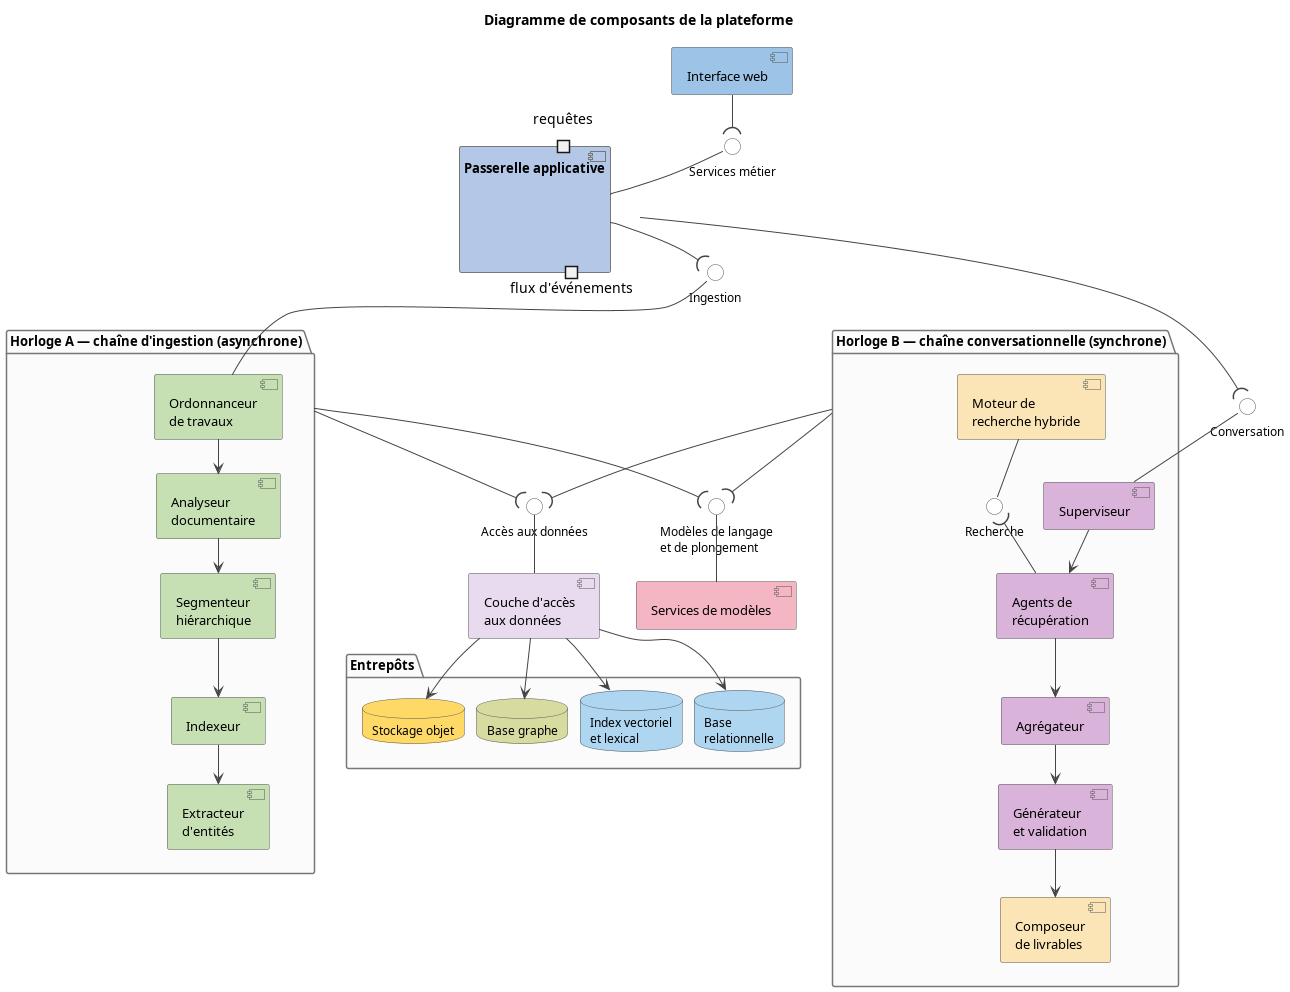

The diagram above was rendered by PlantUML. Its source (embedded in the PNG):
@startuml composants
' =============================================================================
' Diagramme de composants UML — vocabulaire générique (mémoire, méthodologie)
' Notation : composants, ports, interfaces fournies (lollipop) et requises
' (socket), connecteurs d'assemblage. Les deux chaînes de traitement partagent
' la couche d'accès aux données et les services de modèles.
' =============================================================================
skinparam backgroundColor white
skinparam defaultFontName "Latin Modern Roman"
skinparam defaultFontColor black
skinparam defaultFontSize 14
skinparam shadowing false
skinparam roundCorner 4
skinparam ArrowColor #444444
skinparam ArrowFontSize 12
skinparam componentStyle uml2
skinparam nodesep 12
skinparam ranksep 22

skinparam component {
  BorderColor #555555
  FontSize 13
}
skinparam interface {
  BackgroundColor #FFFFFF
  BorderColor #555555
  FontSize 12
}
skinparam package {
  BorderColor #777777
  BackgroundColor #FBFBFB
  FontSize 13
  FontStyle bold
}
skinparam database {
  BorderColor #555555
  FontSize 12
}

title Diagramme de composants de la plateforme

' ------------------------------------------------------------------ client
component "Interface web" as UI #9DC3E6

interface "Services métier" as I_METIER

' -------------------------------------------------------------- passerelle
component "Passerelle applicative" as GW #B4C7E7 {
  portin "requêtes" as p_req
  portout "flux d'événements" as p_evt
}

interface "Ingestion" as I_ING
interface "Conversation" as I_CONV

' --------------------------------------------------- horloge A (ingestion)
package "Horloge A — chaîne d'ingestion (asynchrone)" as PA {
  component "Ordonnanceur\nde travaux" as SCHED #C6E0B4
  component "Analyseur\ndocumentaire" as PARSE #C6E0B4
  component "Segmenteur\nhiérarchique" as CHUNK #C6E0B4
  component "Indexeur" as INDEX #C6E0B4
  component "Extracteur\nd'entités" as ENT #C6E0B4

  SCHED -down-> PARSE
  PARSE -down-> CHUNK
  CHUNK -down-> INDEX
  INDEX -down-> ENT
}

' ----------------------------------------------- horloge B (conversation)
package "Horloge B — chaîne conversationnelle (synchrone)" as PB {
  component "Superviseur" as SUP #D9B3D9
  component "Agents de\nrécupération" as AGENTS #D9B3D9
  component "Moteur de\nrecherche hybride" as SEARCH #FBE5B6
  component "Agrégateur" as AGG #D9B3D9
  component "Générateur\net validation" as GEN #D9B3D9
  component "Composeur\nde livrables" as EXPORT #FBE5B6

  interface "Recherche" as I_SEARCH

  SUP -down-> AGENTS
  AGENTS -down-> AGG
  AGG -down-> GEN
  GEN -down-> EXPORT
}

' ------------------------------------------------------ services partagés
interface "Accès aux données" as I_DATA
component "Couche d'accès\naux données" as DAO #E8DAEF

interface "Modèles de langage\net de plongement" as I_MODEL
component "Services de modèles" as MODELS #F4B6C2

' -------------------------------------------------------------- entrepôts
package "Entrepôts" as PP {
  database "Base\nrelationnelle" as DB_REL #AED6F1
  database "Index vectoriel\net lexical" as DB_VEC #AED6F1
  database "Base graphe" as DB_GR #D7DBA0
  database "Stockage objet" as DB_OBJ #FFD966
}

' ------------------------------------------------------------- assemblages
UI -down-( I_METIER
I_METIER -down- GW

GW -down-( I_ING
I_ING -down- SCHED
GW -down-( I_CONV
I_CONV -down- SUP

AGENTS -up-( I_SEARCH
I_SEARCH -up- SEARCH

PA -down-( I_DATA
PB -down-( I_DATA
I_DATA -down- DAO

PA -down-( I_MODEL
PB -down-( I_MODEL
I_MODEL -down- MODELS

DAO -down-> DB_REL
DAO -down-> DB_VEC
DAO -down-> DB_GR
DAO -down-> DB_OBJ

@enduml